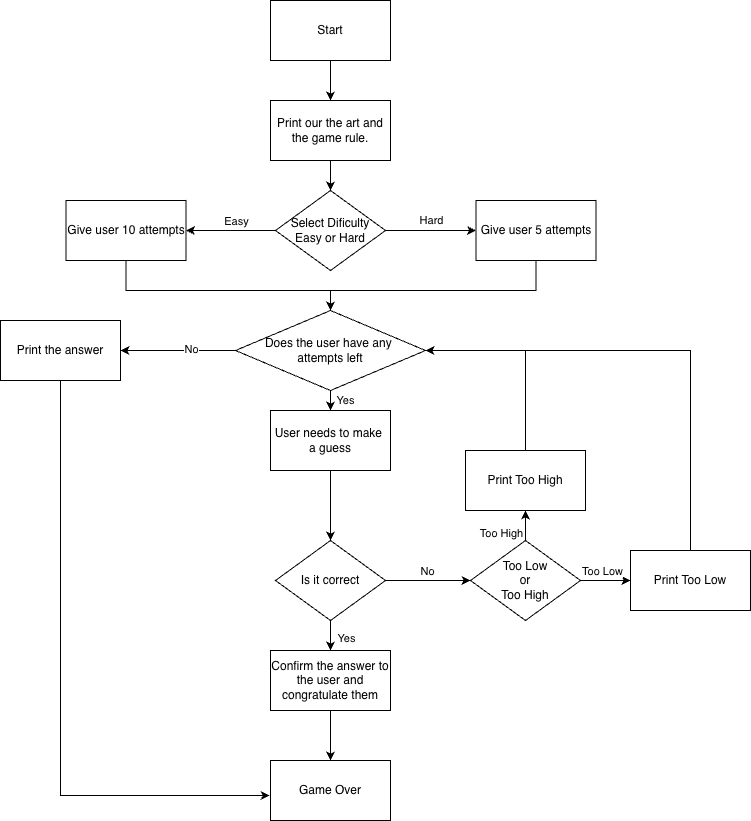

The diagram above was exported from draw.io. Its source (the exported page's mxGraphModel, read from the mxfile embedded in the PNG):
<mxGraphModel dx="1397" dy="625" grid="1" gridSize="10" guides="1" tooltips="1" connect="1" arrows="1" fold="1" page="1" pageScale="1" pageWidth="850" pageHeight="1100" background="#ffffff" math="0" shadow="0">
  <root>
    <mxCell id="0" />
    <mxCell id="1" parent="0" />
    <mxCell id="BQRRh1pCDQ3hO79LSren-4" edge="1" parent="1" source="BQRRh1pCDQ3hO79LSren-1" style="edgeStyle=orthogonalEdgeStyle;rounded=0;orthogonalLoop=1;jettySize=auto;html=1;" target="BQRRh1pCDQ3hO79LSren-3" value="">
      <mxGeometry relative="1" as="geometry" />
    </mxCell>
    <mxCell id="BQRRh1pCDQ3hO79LSren-1" parent="1" style="rounded=0;whiteSpace=wrap;html=1;" value="Start" vertex="1">
      <mxGeometry height="60" width="120" x="365" y="20" as="geometry" />
    </mxCell>
    <mxCell id="BQRRh1pCDQ3hO79LSren-6" edge="1" parent="1" source="BQRRh1pCDQ3hO79LSren-3" style="edgeStyle=orthogonalEdgeStyle;rounded=0;orthogonalLoop=1;jettySize=auto;html=1;" target="BQRRh1pCDQ3hO79LSren-5" value="">
      <mxGeometry relative="1" as="geometry" />
    </mxCell>
    <mxCell id="BQRRh1pCDQ3hO79LSren-3" parent="1" style="rounded=0;whiteSpace=wrap;html=1;" value="Print our the art and the game rule." vertex="1">
      <mxGeometry height="60" width="120" x="365" y="120" as="geometry" />
    </mxCell>
    <mxCell id="BQRRh1pCDQ3hO79LSren-8" edge="1" parent="1" source="BQRRh1pCDQ3hO79LSren-5" style="edgeStyle=orthogonalEdgeStyle;rounded=0;orthogonalLoop=1;jettySize=auto;html=1;" target="BQRRh1pCDQ3hO79LSren-7" value="">
      <mxGeometry relative="1" as="geometry" />
    </mxCell>
    <mxCell id="BQRRh1pCDQ3hO79LSren-11" connectable="0" parent="BQRRh1pCDQ3hO79LSren-8" style="edgeLabel;html=1;align=center;verticalAlign=middle;resizable=0;points=[];" value="Easy" vertex="1">
      <mxGeometry relative="1" x="-0.1038" y="1" as="geometry">
        <mxPoint y="-11" as="offset" />
      </mxGeometry>
    </mxCell>
    <mxCell id="BQRRh1pCDQ3hO79LSren-10" edge="1" parent="1" source="BQRRh1pCDQ3hO79LSren-5" style="edgeStyle=orthogonalEdgeStyle;rounded=0;orthogonalLoop=1;jettySize=auto;html=1;" target="BQRRh1pCDQ3hO79LSren-9" value="Hard">
      <mxGeometry relative="1" x="0.0182" y="10" as="geometry">
        <mxPoint as="offset" />
      </mxGeometry>
    </mxCell>
    <mxCell id="BQRRh1pCDQ3hO79LSren-5" parent="1" style="rhombus;whiteSpace=wrap;html=1;rounded=0;" value="Select Dificulty&lt;div&gt;Easy or Hard&lt;/div&gt;" vertex="1">
      <mxGeometry height="80" width="110" x="370" y="210" as="geometry" />
    </mxCell>
    <mxCell id="BQRRh1pCDQ3hO79LSren-39" edge="1" parent="1" source="BQRRh1pCDQ3hO79LSren-7" style="edgeStyle=orthogonalEdgeStyle;rounded=0;orthogonalLoop=1;jettySize=auto;html=1;entryX=0.5;entryY=0;entryDx=0;entryDy=0;">
      <mxGeometry relative="1" as="geometry">
        <Array as="points">
          <mxPoint x="221" y="310" />
          <mxPoint x="425" y="310" />
        </Array>
        <mxPoint x="425" y="330" as="targetPoint" />
      </mxGeometry>
    </mxCell>
    <mxCell id="BQRRh1pCDQ3hO79LSren-7" parent="1" style="whiteSpace=wrap;html=1;rounded=0;" value="Give user 10 attempts" vertex="1">
      <mxGeometry height="60" width="120" x="160.5" y="220" as="geometry" />
    </mxCell>
    <mxCell id="BQRRh1pCDQ3hO79LSren-40" edge="1" parent="1" source="BQRRh1pCDQ3hO79LSren-9" style="edgeStyle=orthogonalEdgeStyle;rounded=0;orthogonalLoop=1;jettySize=auto;html=1;entryX=0.5;entryY=0;entryDx=0;entryDy=0;">
      <mxGeometry relative="1" as="geometry">
        <Array as="points">
          <mxPoint x="631" y="310" />
          <mxPoint x="425" y="310" />
        </Array>
        <mxPoint x="425" y="330" as="targetPoint" />
      </mxGeometry>
    </mxCell>
    <mxCell id="BQRRh1pCDQ3hO79LSren-9" parent="1" style="whiteSpace=wrap;html=1;rounded=0;" value="Give user 5 attempts" vertex="1">
      <mxGeometry height="60" width="120" x="570.5" y="220" as="geometry" />
    </mxCell>
    <mxCell id="BQRRh1pCDQ3hO79LSren-42" edge="1" parent="1" source="BQRRh1pCDQ3hO79LSren-16" style="edgeStyle=orthogonalEdgeStyle;rounded=0;orthogonalLoop=1;jettySize=auto;html=1;entryX=0.5;entryY=0;entryDx=0;entryDy=0;" target="BQRRh1pCDQ3hO79LSren-17">
      <mxGeometry relative="1" as="geometry" />
    </mxCell>
    <mxCell id="BQRRh1pCDQ3hO79LSren-16" parent="1" style="rounded=0;whiteSpace=wrap;html=1;" value="User needs to make&amp;nbsp;&lt;div&gt;a guess&lt;/div&gt;" vertex="1">
      <mxGeometry height="60" width="120" x="365" y="430" as="geometry" />
    </mxCell>
    <mxCell id="BQRRh1pCDQ3hO79LSren-22" edge="1" parent="1" source="BQRRh1pCDQ3hO79LSren-17" style="edgeStyle=orthogonalEdgeStyle;rounded=0;orthogonalLoop=1;jettySize=auto;html=1;" target="BQRRh1pCDQ3hO79LSren-21" value="">
      <mxGeometry relative="1" as="geometry" />
    </mxCell>
    <mxCell id="BQRRh1pCDQ3hO79LSren-33" connectable="0" parent="BQRRh1pCDQ3hO79LSren-22" style="edgeLabel;html=1;align=center;verticalAlign=middle;resizable=0;points=[];" value="No" vertex="1">
      <mxGeometry relative="1" x="-0.728" as="geometry">
        <mxPoint x="29" y="-10" as="offset" />
      </mxGeometry>
    </mxCell>
    <mxCell id="BQRRh1pCDQ3hO79LSren-35" edge="1" parent="1" source="BQRRh1pCDQ3hO79LSren-17" style="edgeStyle=orthogonalEdgeStyle;rounded=0;orthogonalLoop=1;jettySize=auto;html=1;" target="BQRRh1pCDQ3hO79LSren-34" value="">
      <mxGeometry relative="1" as="geometry" />
    </mxCell>
    <mxCell id="BQRRh1pCDQ3hO79LSren-36" connectable="0" parent="BQRRh1pCDQ3hO79LSren-35" style="edgeLabel;html=1;align=center;verticalAlign=middle;resizable=0;points=[];" value="Yes" vertex="1">
      <mxGeometry relative="1" x="-0.3258" y="2" as="geometry">
        <mxPoint x="13" as="offset" />
      </mxGeometry>
    </mxCell>
    <mxCell id="BQRRh1pCDQ3hO79LSren-17" parent="1" style="rhombus;whiteSpace=wrap;html=1;rounded=0;" value="Is it correct" vertex="1">
      <mxGeometry height="80" width="110" x="370" y="560" as="geometry" />
    </mxCell>
    <mxCell id="BQRRh1pCDQ3hO79LSren-26" edge="1" parent="1" source="BQRRh1pCDQ3hO79LSren-21" style="edgeStyle=orthogonalEdgeStyle;rounded=0;orthogonalLoop=1;jettySize=auto;html=1;entryX=0;entryY=0.5;entryDx=0;entryDy=0;" target="BQRRh1pCDQ3hO79LSren-25" value="">
      <mxGeometry relative="1" as="geometry">
        <mxPoint x="725" y="590" as="targetPoint" />
      </mxGeometry>
    </mxCell>
    <mxCell id="BQRRh1pCDQ3hO79LSren-32" connectable="0" parent="BQRRh1pCDQ3hO79LSren-26" style="edgeLabel;html=1;align=center;verticalAlign=middle;resizable=0;points=[];" value="Too Low" vertex="1">
      <mxGeometry relative="1" x="0.0048" y="2" as="geometry">
        <mxPoint x="-4" y="-8" as="offset" />
      </mxGeometry>
    </mxCell>
    <mxCell id="BQRRh1pCDQ3hO79LSren-28" edge="1" parent="1" source="BQRRh1pCDQ3hO79LSren-21" style="edgeStyle=orthogonalEdgeStyle;rounded=0;orthogonalLoop=1;jettySize=auto;html=1;" target="BQRRh1pCDQ3hO79LSren-27" value="">
      <mxGeometry relative="1" as="geometry" />
    </mxCell>
    <mxCell id="BQRRh1pCDQ3hO79LSren-31" connectable="0" parent="BQRRh1pCDQ3hO79LSren-28" style="edgeLabel;html=1;align=center;verticalAlign=middle;resizable=0;points=[];" value="Too High" vertex="1">
      <mxGeometry relative="1" x="-0.6909" as="geometry">
        <mxPoint x="-25" as="offset" />
      </mxGeometry>
    </mxCell>
    <mxCell id="BQRRh1pCDQ3hO79LSren-21" parent="1" style="rhombus;whiteSpace=wrap;html=1;rounded=0;" value="Too Low&lt;div&gt;or&lt;/div&gt;&lt;div&gt;Too High&lt;/div&gt;" vertex="1">
      <mxGeometry height="80" width="110" x="565" y="560" as="geometry" />
    </mxCell>
    <mxCell id="BQRRh1pCDQ3hO79LSren-30" edge="1" parent="1" source="BQRRh1pCDQ3hO79LSren-25" style="edgeStyle=orthogonalEdgeStyle;rounded=0;orthogonalLoop=1;jettySize=auto;html=1;entryX=1;entryY=0.5;entryDx=0;entryDy=0;" target="BQRRh1pCDQ3hO79LSren-43">
      <mxGeometry relative="1" as="geometry">
        <Array as="points">
          <mxPoint x="785" y="370" />
        </Array>
        <mxPoint x="490" y="430" as="targetPoint" />
      </mxGeometry>
    </mxCell>
    <mxCell id="BQRRh1pCDQ3hO79LSren-25" parent="1" style="whiteSpace=wrap;html=1;rounded=0;" value="Print Too Low" vertex="1">
      <mxGeometry height="60" width="120" x="725" y="570" as="geometry" />
    </mxCell>
    <mxCell id="BQRRh1pCDQ3hO79LSren-29" edge="1" parent="1" source="BQRRh1pCDQ3hO79LSren-27" style="edgeStyle=orthogonalEdgeStyle;rounded=0;orthogonalLoop=1;jettySize=auto;html=1;entryX=1;entryY=0.5;entryDx=0;entryDy=0;exitX=0.5;exitY=0;exitDx=0;exitDy=0;" target="BQRRh1pCDQ3hO79LSren-43">
      <mxGeometry relative="1" as="geometry">
        <Array as="points">
          <mxPoint x="620" y="370" />
        </Array>
        <mxPoint x="490" y="430" as="targetPoint" />
      </mxGeometry>
    </mxCell>
    <mxCell id="BQRRh1pCDQ3hO79LSren-27" parent="1" style="whiteSpace=wrap;html=1;rounded=0;" value="Print Too High" vertex="1">
      <mxGeometry height="60" width="120" x="560" y="470" as="geometry" />
    </mxCell>
    <mxCell id="BQRRh1pCDQ3hO79LSren-49" edge="1" parent="1" source="BQRRh1pCDQ3hO79LSren-34" style="edgeStyle=orthogonalEdgeStyle;rounded=0;orthogonalLoop=1;jettySize=auto;html=1;" target="BQRRh1pCDQ3hO79LSren-48" value="">
      <mxGeometry relative="1" as="geometry" />
    </mxCell>
    <mxCell id="BQRRh1pCDQ3hO79LSren-34" parent="1" style="whiteSpace=wrap;html=1;rounded=0;" value="Confirm the answer to the user and congratulate them" vertex="1">
      <mxGeometry height="60" width="120" x="365" y="670" as="geometry" />
    </mxCell>
    <mxCell id="BQRRh1pCDQ3hO79LSren-44" edge="1" parent="1" source="BQRRh1pCDQ3hO79LSren-43" style="edgeStyle=orthogonalEdgeStyle;rounded=0;orthogonalLoop=1;jettySize=auto;html=1;" target="BQRRh1pCDQ3hO79LSren-16" value="Yes">
      <mxGeometry relative="1" x="0.6667" y="15" as="geometry">
        <mxPoint as="offset" />
      </mxGeometry>
    </mxCell>
    <mxCell id="BQRRh1pCDQ3hO79LSren-46" edge="1" parent="1" source="BQRRh1pCDQ3hO79LSren-43" style="edgeStyle=orthogonalEdgeStyle;rounded=0;orthogonalLoop=1;jettySize=auto;html=1;" target="BQRRh1pCDQ3hO79LSren-45" value="">
      <mxGeometry relative="1" as="geometry" />
    </mxCell>
    <mxCell id="BQRRh1pCDQ3hO79LSren-47" connectable="0" parent="BQRRh1pCDQ3hO79LSren-46" style="edgeLabel;html=1;align=center;verticalAlign=middle;resizable=0;points=[];" value="No" vertex="1">
      <mxGeometry relative="1" x="-0.2248" y="-2" as="geometry">
        <mxPoint as="offset" />
      </mxGeometry>
    </mxCell>
    <mxCell id="BQRRh1pCDQ3hO79LSren-43" parent="1" style="rhombus;whiteSpace=wrap;html=1;" value="Does the user have any&amp;nbsp;&lt;div&gt;attempts left&lt;/div&gt;" vertex="1">
      <mxGeometry height="80" width="190" x="330" y="330" as="geometry" />
    </mxCell>
    <mxCell id="BQRRh1pCDQ3hO79LSren-45" parent="1" style="whiteSpace=wrap;html=1;" value="Print the answer" vertex="1">
      <mxGeometry height="60" width="120" x="95" y="340" as="geometry" />
    </mxCell>
    <mxCell id="BQRRh1pCDQ3hO79LSren-48" parent="1" style="whiteSpace=wrap;html=1;rounded=0;" value="Game Over" vertex="1">
      <mxGeometry height="60" width="120" x="365" y="780" as="geometry" />
    </mxCell>
    <mxCell id="BQRRh1pCDQ3hO79LSren-50" edge="1" parent="1" source="BQRRh1pCDQ3hO79LSren-45" style="edgeStyle=orthogonalEdgeStyle;rounded=0;orthogonalLoop=1;jettySize=auto;html=1;entryX=-0.007;entryY=0.583;entryDx=0;entryDy=0;entryPerimeter=0;" target="BQRRh1pCDQ3hO79LSren-48">
      <mxGeometry relative="1" as="geometry">
        <Array as="points">
          <mxPoint x="155" y="815" />
        </Array>
      </mxGeometry>
    </mxCell>
  </root>
</mxGraphModel>